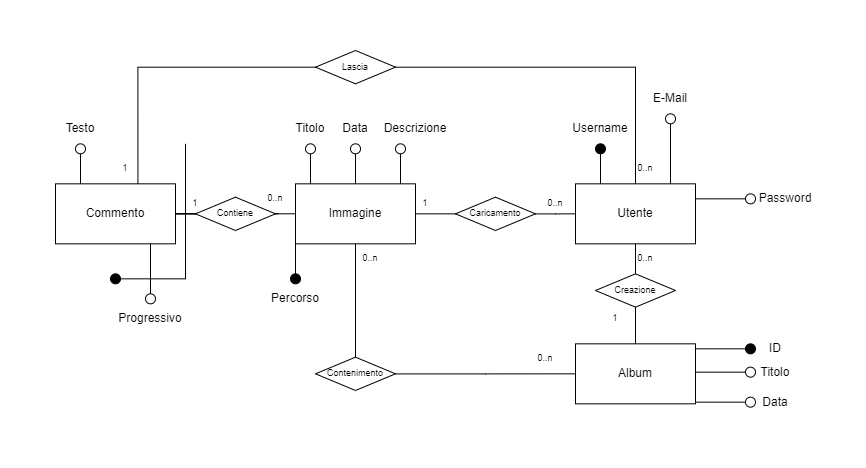

The diagram above was exported from draw.io. Its source (the exported page's mxGraphModel, read from the mxfile embedded in the PNG):
<mxGraphModel dx="1865" dy="641" grid="1" gridSize="10" guides="1" tooltips="1" connect="1" arrows="1" fold="1" page="1" pageScale="1" pageWidth="827" pageHeight="1169" math="0" shadow="0">
  <root>
    <mxCell id="0" />
    <mxCell id="1" parent="0" />
    <mxCell id="zIV7GY2AXP44-eK1_qLN-18" style="edgeStyle=orthogonalEdgeStyle;rounded=0;orthogonalLoop=1;jettySize=auto;html=1;entryX=0;entryY=0.5;entryDx=0;entryDy=0;endArrow=none;endFill=0;" parent="1" source="zIV7GY2AXP44-eK1_qLN-1" target="zIV7GY2AXP44-eK1_qLN-17" edge="1">
      <mxGeometry relative="1" as="geometry" />
    </mxCell>
    <mxCell id="zIV7GY2AXP44-eK1_qLN-50" style="edgeStyle=orthogonalEdgeStyle;rounded=0;orthogonalLoop=1;jettySize=auto;html=1;entryX=1.035;entryY=0.497;entryDx=0;entryDy=0;entryPerimeter=0;fontSize=12;endArrow=none;endFill=0;" parent="1" source="zIV7GY2AXP44-eK1_qLN-1" target="zIV7GY2AXP44-eK1_qLN-48" edge="1">
      <mxGeometry relative="1" as="geometry" />
    </mxCell>
    <mxCell id="zIV7GY2AXP44-eK1_qLN-1" value="Immagine" style="whiteSpace=wrap;html=1;" parent="1" vertex="1">
      <mxGeometry x="185" y="313.33000000000004" width="120" height="60" as="geometry" />
    </mxCell>
    <mxCell id="zIV7GY2AXP44-eK1_qLN-2" value="Utente" style="whiteSpace=wrap;html=1;" parent="1" vertex="1">
      <mxGeometry x="465" y="313.33000000000004" width="120" height="60" as="geometry" />
    </mxCell>
    <mxCell id="zIV7GY2AXP44-eK1_qLN-3" value="" style="ellipse;whiteSpace=wrap;html=1;aspect=fixed;fillColor=none;" parent="1" vertex="1">
      <mxGeometry x="195" y="273.33000000000004" width="10" height="10" as="geometry" />
    </mxCell>
    <mxCell id="zIV7GY2AXP44-eK1_qLN-4" value="" style="endArrow=none;html=1;entryX=0.5;entryY=1;entryDx=0;entryDy=0;rounded=0;" parent="1" target="zIV7GY2AXP44-eK1_qLN-3" edge="1">
      <mxGeometry width="50" height="50" relative="1" as="geometry">
        <mxPoint x="200" y="313.3299999999999" as="sourcePoint" />
        <mxPoint x="390.62" y="263.33000000000004" as="targetPoint" />
      </mxGeometry>
    </mxCell>
    <mxCell id="zIV7GY2AXP44-eK1_qLN-5" value="Titolo" style="text;html=1;strokeColor=none;fillColor=none;align=center;verticalAlign=middle;whiteSpace=wrap;rounded=0;" parent="1" vertex="1">
      <mxGeometry x="170" y="243.33" width="60" height="30" as="geometry" />
    </mxCell>
    <mxCell id="zIV7GY2AXP44-eK1_qLN-6" value="" style="ellipse;whiteSpace=wrap;html=1;aspect=fixed;fillColor=none;" parent="1" vertex="1">
      <mxGeometry x="240" y="273.33000000000004" width="10" height="10" as="geometry" />
    </mxCell>
    <mxCell id="zIV7GY2AXP44-eK1_qLN-7" value="" style="endArrow=none;html=1;entryX=0.5;entryY=1;entryDx=0;entryDy=0;rounded=0;" parent="1" target="zIV7GY2AXP44-eK1_qLN-6" edge="1">
      <mxGeometry width="50" height="50" relative="1" as="geometry">
        <mxPoint x="245" y="313.3299999999999" as="sourcePoint" />
        <mxPoint x="435.62" y="263.33000000000004" as="targetPoint" />
      </mxGeometry>
    </mxCell>
    <mxCell id="zIV7GY2AXP44-eK1_qLN-8" value="Data" style="text;html=1;strokeColor=none;fillColor=none;align=center;verticalAlign=middle;whiteSpace=wrap;rounded=0;" parent="1" vertex="1">
      <mxGeometry x="215" y="243.33" width="60" height="30" as="geometry" />
    </mxCell>
    <mxCell id="zIV7GY2AXP44-eK1_qLN-9" value="" style="ellipse;whiteSpace=wrap;html=1;aspect=fixed;fillColor=none;" parent="1" vertex="1">
      <mxGeometry x="285" y="273.33000000000004" width="10" height="10" as="geometry" />
    </mxCell>
    <mxCell id="zIV7GY2AXP44-eK1_qLN-10" value="" style="endArrow=none;html=1;entryX=0.5;entryY=1;entryDx=0;entryDy=0;rounded=0;" parent="1" target="zIV7GY2AXP44-eK1_qLN-9" edge="1">
      <mxGeometry width="50" height="50" relative="1" as="geometry">
        <mxPoint x="290" y="313.3299999999999" as="sourcePoint" />
        <mxPoint x="480.62" y="263.33000000000004" as="targetPoint" />
      </mxGeometry>
    </mxCell>
    <mxCell id="zIV7GY2AXP44-eK1_qLN-11" value="Descrizione" style="text;html=1;strokeColor=none;fillColor=none;align=center;verticalAlign=middle;whiteSpace=wrap;rounded=0;" parent="1" vertex="1">
      <mxGeometry x="275" y="243.33" width="60" height="30" as="geometry" />
    </mxCell>
    <mxCell id="zIV7GY2AXP44-eK1_qLN-14" value="Percorso" style="text;html=1;strokeColor=none;fillColor=none;align=center;verticalAlign=middle;whiteSpace=wrap;rounded=0;" parent="1" vertex="1">
      <mxGeometry x="155" y="413.33000000000004" width="60" height="30" as="geometry" />
    </mxCell>
    <mxCell id="zIV7GY2AXP44-eK1_qLN-19" style="edgeStyle=orthogonalEdgeStyle;rounded=0;orthogonalLoop=1;jettySize=auto;html=1;entryX=0;entryY=0.5;entryDx=0;entryDy=0;endArrow=none;endFill=0;" parent="1" source="zIV7GY2AXP44-eK1_qLN-17" target="zIV7GY2AXP44-eK1_qLN-2" edge="1">
      <mxGeometry relative="1" as="geometry" />
    </mxCell>
    <mxCell id="zIV7GY2AXP44-eK1_qLN-17" value="Caricamento" style="rhombus;whiteSpace=wrap;html=1;fontSize=9;fillColor=none;" parent="1" vertex="1">
      <mxGeometry x="345" y="326.67" width="80" height="33.33" as="geometry" />
    </mxCell>
    <mxCell id="zIV7GY2AXP44-eK1_qLN-20" value="0..n" style="text;html=1;strokeColor=none;fillColor=none;align=center;verticalAlign=middle;whiteSpace=wrap;rounded=0;fontSize=9;" parent="1" vertex="1">
      <mxGeometry x="415" y="318.33000000000004" width="60" height="30" as="geometry" />
    </mxCell>
    <mxCell id="zIV7GY2AXP44-eK1_qLN-21" value="1" style="text;html=1;strokeColor=none;fillColor=none;align=center;verticalAlign=middle;whiteSpace=wrap;rounded=0;fontSize=9;" parent="1" vertex="1">
      <mxGeometry x="285" y="318.33000000000004" width="60" height="30" as="geometry" />
    </mxCell>
    <mxCell id="zIV7GY2AXP44-eK1_qLN-22" value="Album" style="rounded=0;whiteSpace=wrap;html=1;fontSize=12;" parent="1" vertex="1">
      <mxGeometry x="465" y="473.33000000000004" width="120" height="60" as="geometry" />
    </mxCell>
    <mxCell id="zIV7GY2AXP44-eK1_qLN-25" style="edgeStyle=orthogonalEdgeStyle;rounded=0;orthogonalLoop=1;jettySize=auto;html=1;entryX=0.5;entryY=0;entryDx=0;entryDy=0;fontSize=9;endArrow=none;endFill=0;" parent="1" source="zIV7GY2AXP44-eK1_qLN-24" target="zIV7GY2AXP44-eK1_qLN-22" edge="1">
      <mxGeometry relative="1" as="geometry" />
    </mxCell>
    <mxCell id="zIV7GY2AXP44-eK1_qLN-26" style="edgeStyle=orthogonalEdgeStyle;rounded=0;orthogonalLoop=1;jettySize=auto;html=1;entryX=0.5;entryY=1;entryDx=0;entryDy=0;fontSize=9;endArrow=none;endFill=0;" parent="1" source="zIV7GY2AXP44-eK1_qLN-24" target="zIV7GY2AXP44-eK1_qLN-2" edge="1">
      <mxGeometry relative="1" as="geometry" />
    </mxCell>
    <mxCell id="zIV7GY2AXP44-eK1_qLN-24" value="Creazione" style="rhombus;whiteSpace=wrap;html=1;fontSize=9;fillColor=none;" parent="1" vertex="1">
      <mxGeometry x="485" y="403.33000000000004" width="80" height="33.33" as="geometry" />
    </mxCell>
    <mxCell id="zIV7GY2AXP44-eK1_qLN-27" value="0..n" style="text;html=1;strokeColor=none;fillColor=none;align=center;verticalAlign=middle;whiteSpace=wrap;rounded=0;fontSize=9;" parent="1" vertex="1">
      <mxGeometry x="505" y="373.33000000000004" width="60" height="30" as="geometry" />
    </mxCell>
    <mxCell id="zIV7GY2AXP44-eK1_qLN-28" value="1" style="text;html=1;strokeColor=none;fillColor=none;align=center;verticalAlign=middle;whiteSpace=wrap;rounded=0;fontSize=9;" parent="1" vertex="1">
      <mxGeometry x="475" y="433.33000000000004" width="60" height="30" as="geometry" />
    </mxCell>
    <mxCell id="zIV7GY2AXP44-eK1_qLN-49" style="edgeStyle=orthogonalEdgeStyle;rounded=0;orthogonalLoop=1;jettySize=auto;html=1;entryX=0;entryY=0.5;entryDx=0;entryDy=0;fontSize=12;endArrow=none;endFill=0;" parent="1" source="zIV7GY2AXP44-eK1_qLN-29" target="zIV7GY2AXP44-eK1_qLN-48" edge="1">
      <mxGeometry relative="1" as="geometry" />
    </mxCell>
    <mxCell id="zIV7GY2AXP44-eK1_qLN-29" value="&lt;font style=&quot;font-size: 12px&quot;&gt;Commento&lt;/font&gt;" style="whiteSpace=wrap;html=1;fontSize=9;" parent="1" vertex="1">
      <mxGeometry x="-55" y="313.33000000000004" width="120" height="60" as="geometry" />
    </mxCell>
    <mxCell id="zIV7GY2AXP44-eK1_qLN-31" style="edgeStyle=orthogonalEdgeStyle;rounded=0;orthogonalLoop=1;jettySize=auto;html=1;entryX=0;entryY=0.5;entryDx=0;entryDy=0;fontSize=12;endArrow=none;endFill=0;" parent="1" source="zIV7GY2AXP44-eK1_qLN-30" target="zIV7GY2AXP44-eK1_qLN-22" edge="1">
      <mxGeometry relative="1" as="geometry" />
    </mxCell>
    <mxCell id="zIV7GY2AXP44-eK1_qLN-32" style="edgeStyle=orthogonalEdgeStyle;rounded=0;orthogonalLoop=1;jettySize=auto;html=1;entryX=0.5;entryY=1;entryDx=0;entryDy=0;fontSize=12;endArrow=none;endFill=0;" parent="1" source="zIV7GY2AXP44-eK1_qLN-30" target="zIV7GY2AXP44-eK1_qLN-1" edge="1">
      <mxGeometry relative="1" as="geometry" />
    </mxCell>
    <mxCell id="zIV7GY2AXP44-eK1_qLN-30" value="Contenimento" style="rhombus;whiteSpace=wrap;html=1;fontSize=9;fillColor=none;" parent="1" vertex="1">
      <mxGeometry x="205" y="486.65999999999997" width="80" height="33.33" as="geometry" />
    </mxCell>
    <mxCell id="zIV7GY2AXP44-eK1_qLN-33" value="0..n" style="text;html=1;strokeColor=none;fillColor=none;align=center;verticalAlign=middle;whiteSpace=wrap;rounded=0;fontSize=9;" parent="1" vertex="1">
      <mxGeometry x="405" y="473.33000000000004" width="60" height="30" as="geometry" />
    </mxCell>
    <mxCell id="zIV7GY2AXP44-eK1_qLN-34" value="0..n" style="text;html=1;strokeColor=none;fillColor=none;align=center;verticalAlign=middle;whiteSpace=wrap;rounded=0;fontSize=9;" parent="1" vertex="1">
      <mxGeometry x="230" y="373.33000000000004" width="60" height="30" as="geometry" />
    </mxCell>
    <mxCell id="zIV7GY2AXP44-eK1_qLN-35" value="" style="ellipse;whiteSpace=wrap;html=1;aspect=fixed;fillColor=none;" parent="1" vertex="1">
      <mxGeometry x="635" y="496.66" width="10" height="10" as="geometry" />
    </mxCell>
    <mxCell id="zIV7GY2AXP44-eK1_qLN-36" value="" style="endArrow=none;html=1;rounded=0;exitX=1;exitY=0.25;exitDx=0;exitDy=0;entryX=0;entryY=0.5;entryDx=0;entryDy=0;" parent="1" target="zIV7GY2AXP44-eK1_qLN-35" edge="1">
      <mxGeometry width="50" height="50" relative="1" as="geometry">
        <mxPoint x="585" y="501.6599999999999" as="sourcePoint" />
        <mxPoint x="635" y="491.66" as="targetPoint" />
      </mxGeometry>
    </mxCell>
    <mxCell id="zIV7GY2AXP44-eK1_qLN-37" value="Titolo" style="text;html=1;strokeColor=none;fillColor=none;align=center;verticalAlign=middle;whiteSpace=wrap;rounded=0;" parent="1" vertex="1">
      <mxGeometry x="635" y="486.66" width="60" height="30" as="geometry" />
    </mxCell>
    <mxCell id="zIV7GY2AXP44-eK1_qLN-41" value="" style="ellipse;whiteSpace=wrap;html=1;aspect=fixed;fillColor=none;" parent="1" vertex="1">
      <mxGeometry x="635" y="526.6600000000001" width="10" height="10" as="geometry" />
    </mxCell>
    <mxCell id="zIV7GY2AXP44-eK1_qLN-42" value="" style="endArrow=none;html=1;rounded=0;exitX=1;exitY=0.25;exitDx=0;exitDy=0;entryX=0;entryY=0.5;entryDx=0;entryDy=0;" parent="1" target="zIV7GY2AXP44-eK1_qLN-41" edge="1">
      <mxGeometry width="50" height="50" relative="1" as="geometry">
        <mxPoint x="585" y="531.6600000000001" as="sourcePoint" />
        <mxPoint x="635" y="521.6600000000001" as="targetPoint" />
      </mxGeometry>
    </mxCell>
    <mxCell id="zIV7GY2AXP44-eK1_qLN-43" value="Data" style="text;html=1;strokeColor=none;fillColor=none;align=center;verticalAlign=middle;whiteSpace=wrap;rounded=0;" parent="1" vertex="1">
      <mxGeometry x="635" y="516.6600000000001" width="60" height="30" as="geometry" />
    </mxCell>
    <mxCell id="zIV7GY2AXP44-eK1_qLN-46" value="" style="endArrow=none;html=1;rounded=0;fontSize=12;exitX=0;exitY=1;exitDx=0;exitDy=0;entryX=0.5;entryY=0;entryDx=0;entryDy=0;" parent="1" source="zIV7GY2AXP44-eK1_qLN-1" target="zIV7GY2AXP44-eK1_qLN-89" edge="1">
      <mxGeometry width="50" height="50" relative="1" as="geometry">
        <mxPoint x="215" y="373.00000000000006" as="sourcePoint" />
        <mxPoint x="185" y="403.33000000000004" as="targetPoint" />
      </mxGeometry>
    </mxCell>
    <mxCell id="zIV7GY2AXP44-eK1_qLN-48" value="Contiene" style="rhombus;whiteSpace=wrap;html=1;fontSize=9;fillColor=none;" parent="1" vertex="1">
      <mxGeometry x="85" y="326.67" width="80" height="33.33" as="geometry" />
    </mxCell>
    <mxCell id="zIV7GY2AXP44-eK1_qLN-51" value="" style="ellipse;whiteSpace=wrap;html=1;aspect=fixed;fillColor=none;fontSize=12;" parent="1" vertex="1">
      <mxGeometry x="-35" y="273.33000000000004" width="10" height="10" as="geometry" />
    </mxCell>
    <mxCell id="zIV7GY2AXP44-eK1_qLN-52" value="" style="endArrow=none;html=1;entryX=0.5;entryY=1;entryDx=0;entryDy=0;rounded=0;fontSize=12;" parent="1" target="zIV7GY2AXP44-eK1_qLN-51" edge="1">
      <mxGeometry width="50" height="50" relative="1" as="geometry">
        <mxPoint x="-30" y="313.3299999999999" as="sourcePoint" />
        <mxPoint x="160.62" y="263.33000000000004" as="targetPoint" />
      </mxGeometry>
    </mxCell>
    <mxCell id="zIV7GY2AXP44-eK1_qLN-53" value="Testo" style="text;html=1;strokeColor=none;fillColor=none;align=center;verticalAlign=middle;whiteSpace=wrap;rounded=0;fontSize=12;" parent="1" vertex="1">
      <mxGeometry x="-60" y="243.33" width="60" height="30" as="geometry" />
    </mxCell>
    <mxCell id="zIV7GY2AXP44-eK1_qLN-54" value="0..n" style="text;html=1;strokeColor=none;fillColor=none;align=center;verticalAlign=middle;whiteSpace=wrap;rounded=0;fontSize=9;" parent="1" vertex="1">
      <mxGeometry x="135" y="313.33000000000004" width="60" height="30" as="geometry" />
    </mxCell>
    <mxCell id="zIV7GY2AXP44-eK1_qLN-55" value="1" style="text;html=1;strokeColor=none;fillColor=none;align=center;verticalAlign=middle;whiteSpace=wrap;rounded=0;fontSize=9;" parent="1" vertex="1">
      <mxGeometry x="55" y="318.33000000000004" width="60" height="30" as="geometry" />
    </mxCell>
    <mxCell id="zIV7GY2AXP44-eK1_qLN-58" value="Username" style="text;html=1;strokeColor=none;fillColor=none;align=center;verticalAlign=middle;whiteSpace=wrap;rounded=0;" parent="1" vertex="1">
      <mxGeometry x="460" y="243.33" width="60" height="30" as="geometry" />
    </mxCell>
    <mxCell id="zIV7GY2AXP44-eK1_qLN-61" value="" style="ellipse;whiteSpace=wrap;html=1;aspect=fixed;fillColor=#000000;fontSize=12;" parent="1" vertex="1">
      <mxGeometry x="485" y="273.33000000000004" width="10" height="10" as="geometry" />
    </mxCell>
    <mxCell id="zIV7GY2AXP44-eK1_qLN-62" value="" style="endArrow=none;html=1;entryX=0.5;entryY=1;entryDx=0;entryDy=0;rounded=0;fontSize=12;" parent="1" target="zIV7GY2AXP44-eK1_qLN-61" edge="1">
      <mxGeometry width="50" height="50" relative="1" as="geometry">
        <mxPoint x="490" y="313.3299999999999" as="sourcePoint" />
        <mxPoint x="680.62" y="263.33000000000004" as="targetPoint" />
      </mxGeometry>
    </mxCell>
    <mxCell id="zIV7GY2AXP44-eK1_qLN-63" value="" style="ellipse;whiteSpace=wrap;html=1;aspect=fixed;fillColor=none;fontSize=12;" parent="1" vertex="1">
      <mxGeometry x="555" y="243.33" width="10" height="10" as="geometry" />
    </mxCell>
    <mxCell id="zIV7GY2AXP44-eK1_qLN-64" value="" style="endArrow=none;html=1;entryX=0.5;entryY=1;entryDx=0;entryDy=0;rounded=0;fontSize=12;" parent="1" target="zIV7GY2AXP44-eK1_qLN-63" edge="1">
      <mxGeometry width="50" height="50" relative="1" as="geometry">
        <mxPoint x="560" y="313.3299999999999" as="sourcePoint" />
        <mxPoint x="750.62" y="263.33000000000004" as="targetPoint" />
      </mxGeometry>
    </mxCell>
    <mxCell id="zIV7GY2AXP44-eK1_qLN-65" value="E-Mail" style="text;html=1;strokeColor=none;fillColor=none;align=center;verticalAlign=middle;whiteSpace=wrap;rounded=0;" parent="1" vertex="1">
      <mxGeometry x="530" y="213.33" width="60" height="30" as="geometry" />
    </mxCell>
    <mxCell id="zIV7GY2AXP44-eK1_qLN-68" value="Password" style="text;html=1;strokeColor=none;fillColor=none;align=center;verticalAlign=middle;whiteSpace=wrap;rounded=0;" parent="1" vertex="1">
      <mxGeometry x="645" y="313.33000000000004" width="60" height="30" as="geometry" />
    </mxCell>
    <mxCell id="zIV7GY2AXP44-eK1_qLN-69" value="" style="ellipse;whiteSpace=wrap;html=1;aspect=fixed;fillColor=#000000;fontSize=12;" parent="1" vertex="1">
      <mxGeometry y="403.33000000000004" width="10" height="10" as="geometry" />
    </mxCell>
    <mxCell id="zIV7GY2AXP44-eK1_qLN-70" value="" style="endArrow=none;html=1;entryX=1;entryY=0.5;entryDx=0;entryDy=0;rounded=0;fontSize=12;" parent="1" target="zIV7GY2AXP44-eK1_qLN-69" edge="1">
      <mxGeometry width="50" height="50" relative="1" as="geometry">
        <mxPoint x="75" y="273.33000000000004" as="sourcePoint" />
        <mxPoint x="260.62" y="198.33" as="targetPoint" />
        <Array as="points">
          <mxPoint x="75" y="408.33000000000004" />
        </Array>
      </mxGeometry>
    </mxCell>
    <mxCell id="zIV7GY2AXP44-eK1_qLN-71" value="" style="ellipse;whiteSpace=wrap;html=1;aspect=fixed;fillColor=none;fontSize=12;" parent="1" vertex="1">
      <mxGeometry x="35" y="423.33000000000004" width="10" height="10" as="geometry" />
    </mxCell>
    <mxCell id="zIV7GY2AXP44-eK1_qLN-72" value="" style="endArrow=none;html=1;rounded=0;fontSize=12;exitX=0;exitY=1;exitDx=0;exitDy=0;entryX=0.5;entryY=0;entryDx=0;entryDy=0;" parent="1" target="zIV7GY2AXP44-eK1_qLN-71" edge="1">
      <mxGeometry width="50" height="50" relative="1" as="geometry">
        <mxPoint x="40" y="373.3299999999999" as="sourcePoint" />
        <mxPoint x="20" y="393.33000000000004" as="targetPoint" />
      </mxGeometry>
    </mxCell>
    <mxCell id="zIV7GY2AXP44-eK1_qLN-73" value="Progressivo" style="text;html=1;strokeColor=none;fillColor=none;align=center;verticalAlign=middle;whiteSpace=wrap;rounded=0;" parent="1" vertex="1">
      <mxGeometry x="10" y="433.33000000000004" width="60" height="30" as="geometry" />
    </mxCell>
    <mxCell id="zIV7GY2AXP44-eK1_qLN-75" style="edgeStyle=orthogonalEdgeStyle;rounded=0;orthogonalLoop=1;jettySize=auto;html=1;entryX=0.687;entryY=-0.003;entryDx=0;entryDy=0;entryPerimeter=0;fontSize=12;endArrow=none;endFill=0;" parent="1" source="zIV7GY2AXP44-eK1_qLN-74" target="zIV7GY2AXP44-eK1_qLN-29" edge="1">
      <mxGeometry relative="1" as="geometry" />
    </mxCell>
    <mxCell id="zIV7GY2AXP44-eK1_qLN-76" style="edgeStyle=orthogonalEdgeStyle;rounded=0;orthogonalLoop=1;jettySize=auto;html=1;fontSize=12;endArrow=none;endFill=0;" parent="1" source="zIV7GY2AXP44-eK1_qLN-74" edge="1">
      <mxGeometry relative="1" as="geometry">
        <mxPoint x="525" y="313.33000000000004" as="targetPoint" />
      </mxGeometry>
    </mxCell>
    <mxCell id="zIV7GY2AXP44-eK1_qLN-74" value="Lascia" style="rhombus;whiteSpace=wrap;html=1;fontSize=9;fillColor=none;" parent="1" vertex="1">
      <mxGeometry x="205" y="180" width="80" height="33.33" as="geometry" />
    </mxCell>
    <mxCell id="zIV7GY2AXP44-eK1_qLN-77" value="" style="ellipse;whiteSpace=wrap;html=1;aspect=fixed;fillColor=none;" parent="1" vertex="1">
      <mxGeometry x="635" y="323.33000000000004" width="10" height="10" as="geometry" />
    </mxCell>
    <mxCell id="zIV7GY2AXP44-eK1_qLN-78" value="" style="endArrow=none;html=1;rounded=0;exitX=1;exitY=0.25;exitDx=0;exitDy=0;entryX=0;entryY=0.5;entryDx=0;entryDy=0;" parent="1" target="zIV7GY2AXP44-eK1_qLN-77" edge="1">
      <mxGeometry width="50" height="50" relative="1" as="geometry">
        <mxPoint x="585" y="328.33000000000004" as="sourcePoint" />
        <mxPoint x="635" y="318.33000000000004" as="targetPoint" />
      </mxGeometry>
    </mxCell>
    <mxCell id="zIV7GY2AXP44-eK1_qLN-79" value="1" style="text;html=1;strokeColor=none;fillColor=none;align=center;verticalAlign=middle;whiteSpace=wrap;rounded=0;fontSize=9;" parent="1" vertex="1">
      <mxGeometry x="-15" y="283.33000000000004" width="60" height="30" as="geometry" />
    </mxCell>
    <mxCell id="zIV7GY2AXP44-eK1_qLN-80" value="0..n" style="text;html=1;strokeColor=none;fillColor=none;align=center;verticalAlign=middle;whiteSpace=wrap;rounded=0;fontSize=9;" parent="1" vertex="1">
      <mxGeometry x="505" y="283.33000000000004" width="60" height="30" as="geometry" />
    </mxCell>
    <mxCell id="zIV7GY2AXP44-eK1_qLN-85" value="" style="endArrow=none;html=1;rounded=0;exitX=1;exitY=0.25;exitDx=0;exitDy=0;entryX=0;entryY=0.5;entryDx=0;entryDy=0;" parent="1" target="zIV7GY2AXP44-eK1_qLN-87" edge="1">
      <mxGeometry width="50" height="50" relative="1" as="geometry">
        <mxPoint x="585" y="478.33000000000004" as="sourcePoint" />
        <mxPoint x="635" y="478.33000000000004" as="targetPoint" />
      </mxGeometry>
    </mxCell>
    <mxCell id="zIV7GY2AXP44-eK1_qLN-86" value="ID" style="text;html=1;strokeColor=none;fillColor=none;align=center;verticalAlign=middle;whiteSpace=wrap;rounded=0;" parent="1" vertex="1">
      <mxGeometry x="650" y="463.33" width="30" height="30" as="geometry" />
    </mxCell>
    <mxCell id="zIV7GY2AXP44-eK1_qLN-87" value="" style="ellipse;whiteSpace=wrap;html=1;aspect=fixed;fillColor=#000000;fontSize=12;" parent="1" vertex="1">
      <mxGeometry x="635" y="473.33" width="10" height="10" as="geometry" />
    </mxCell>
    <mxCell id="zIV7GY2AXP44-eK1_qLN-89" value="" style="ellipse;whiteSpace=wrap;html=1;aspect=fixed;fillColor=#000000;fontSize=12;" parent="1" vertex="1">
      <mxGeometry x="180" y="403.33" width="10" height="10" as="geometry" />
    </mxCell>
  </root>
</mxGraphModel>